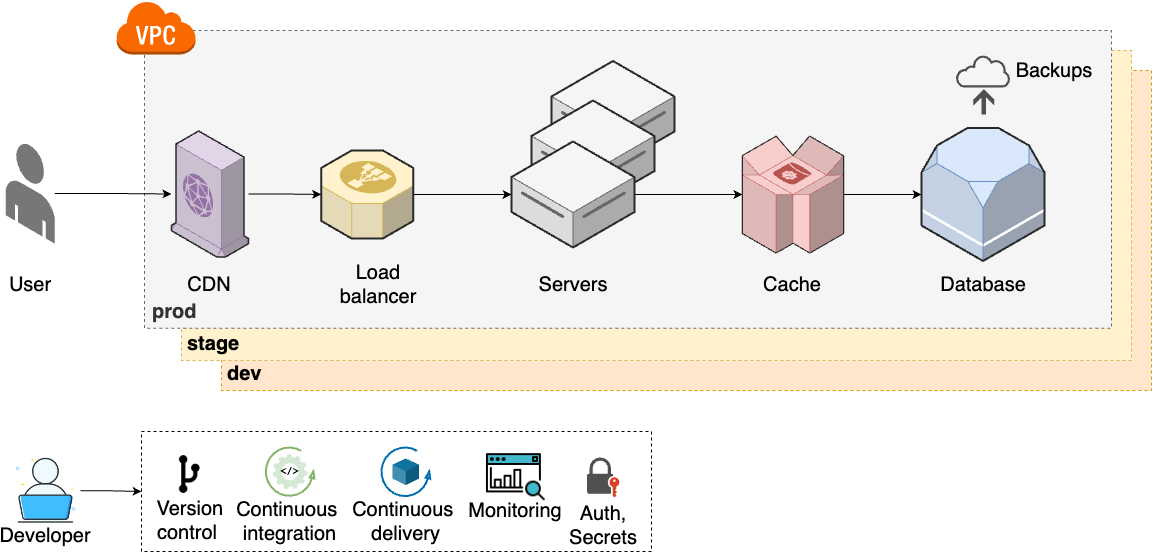

The diagram above was exported from draw.io. Its source (the exported page's mxGraphModel, read from the mxfile embedded in the PNG):
<mxGraphModel dx="2390" dy="1325" grid="1" gridSize="10" guides="1" tooltips="1" connect="1" arrows="1" fold="1" page="1" pageScale="1" pageWidth="850" pageHeight="1100" math="0" shadow="0">
  <root>
    <mxCell id="0" />
    <mxCell id="1" parent="0" />
    <mxCell id="2" value="&lt;b style=&quot;font-size: 20px;&quot;&gt;dev&lt;/b&gt;" style="rounded=0;whiteSpace=wrap;html=1;dashed=1;fillColor=#ffe6cc;strokeColor=#d79b00;align=left;verticalAlign=bottom;spacingLeft=4;spacingBottom=2;fontSize=20;" vertex="1" parent="1">
      <mxGeometry x="310" y="2490" width="930" height="320" as="geometry" />
    </mxCell>
    <mxCell id="3" value="&lt;b style=&quot;font-size: 20px;&quot;&gt;stage&lt;/b&gt;" style="rounded=0;whiteSpace=wrap;html=1;dashed=1;fillColor=#fff2cc;strokeColor=#d6b656;align=left;verticalAlign=bottom;spacingLeft=4;spacingBottom=2;fontSize=20;" vertex="1" parent="1">
      <mxGeometry x="270" y="2470" width="950" height="310" as="geometry" />
    </mxCell>
    <mxCell id="4" value="&lt;b style=&quot;font-size: 20px;&quot;&gt;prod&lt;/b&gt;" style="rounded=0;whiteSpace=wrap;html=1;dashed=1;fillColor=#f5f5f5;fontColor=#333333;strokeColor=#666666;align=left;verticalAlign=bottom;spacingLeft=6;spacingBottom=2;fontSize=20;" vertex="1" parent="1">
      <mxGeometry x="233" y="2450" width="967" height="297.73" as="geometry" />
    </mxCell>
    <mxCell id="5" value="&lt;div style=&quot;font-size: 20px;&quot;&gt;&lt;/div&gt;" style="verticalLabelPosition=middle;html=1;verticalAlign=top;strokeWidth=1;align=center;outlineConnect=0;dashed=0;outlineConnect=0;shape=mxgraph.aws3d.dataServer;strokeColor=#666666;aspect=fixed;fillColor=#f5f5f5;labelPosition=center;fontStyle=1;fontSize=20;fontColor=#333333;" vertex="1" parent="1">
      <mxGeometry x="640" y="2480.5" width="123" height="106" as="geometry" />
    </mxCell>
    <mxCell id="6" value="&lt;div style=&quot;font-size: 20px;&quot;&gt;&lt;/div&gt;" style="verticalLabelPosition=middle;html=1;verticalAlign=top;strokeWidth=1;align=center;outlineConnect=0;dashed=0;outlineConnect=0;shape=mxgraph.aws3d.dataServer;strokeColor=#666666;aspect=fixed;fillColor=#f5f5f5;labelPosition=center;fontStyle=1;fontSize=20;fontColor=#333333;" vertex="1" parent="1">
      <mxGeometry x="620" y="2520" width="123" height="106" as="geometry" />
    </mxCell>
    <mxCell id="7" style="edgeStyle=orthogonalEdgeStyle;rounded=0;orthogonalLoop=1;jettySize=auto;html=1;fontSize=20;" edge="1" source="8" target="19" parent="1">
      <mxGeometry relative="1" as="geometry" />
    </mxCell>
    <mxCell id="8" value="" style="verticalLabelPosition=bottom;html=1;verticalAlign=top;strokeWidth=1;align=center;outlineConnect=0;dashed=0;outlineConnect=0;shape=mxgraph.aws3d.end_user;strokeColor=none;fillColor=#777777;aspect=fixed;fontSize=20;" vertex="1" parent="1">
      <mxGeometry x="94.25" y="2562.77" width="49" height="100.46" as="geometry" />
    </mxCell>
    <mxCell id="9" style="edgeStyle=orthogonalEdgeStyle;rounded=0;orthogonalLoop=1;jettySize=auto;html=1;fontSize=20;" edge="1" source="10" target="23" parent="1">
      <mxGeometry relative="1" as="geometry" />
    </mxCell>
    <mxCell id="10" value="&lt;div style=&quot;font-size: 20px;&quot;&gt;&lt;/div&gt;" style="verticalLabelPosition=middle;html=1;verticalAlign=top;strokeWidth=1;align=center;outlineConnect=0;dashed=0;outlineConnect=0;shape=mxgraph.aws3d.dataServer;strokeColor=#666666;aspect=fixed;fillColor=#f5f5f5;labelPosition=center;fontStyle=1;fontSize=20;fontColor=#333333;" vertex="1" parent="1">
      <mxGeometry x="600" y="2561" width="123" height="106" as="geometry" />
    </mxCell>
    <mxCell id="11" value="User" style="text;html=1;align=center;verticalAlign=middle;whiteSpace=wrap;rounded=0;fontSize=20;" vertex="1" parent="1">
      <mxGeometry x="88.75" y="2688.91" width="60" height="30" as="geometry" />
    </mxCell>
    <mxCell id="12" value="Servers" style="text;html=1;align=center;verticalAlign=middle;whiteSpace=wrap;rounded=0;fontSize=20;" vertex="1" parent="1">
      <mxGeometry x="631.5" y="2688.91" width="60" height="30" as="geometry" />
    </mxCell>
    <mxCell id="13" value="" style="verticalLabelPosition=bottom;html=1;verticalAlign=top;strokeWidth=1;align=center;outlineConnect=0;dashed=0;outlineConnect=0;shape=mxgraph.aws3d.rds;fillColor=#dae8fc;strokeColor=#6c8ebf;aspect=fixed;fontSize=20;" vertex="1" parent="1">
      <mxGeometry x="1010" y="2547.5" width="123" height="133" as="geometry" />
    </mxCell>
    <mxCell id="14" value="Database" style="text;html=1;align=center;verticalAlign=middle;whiteSpace=wrap;rounded=0;fontSize=20;" vertex="1" parent="1">
      <mxGeometry x="1041.5" y="2688.91" width="60" height="30" as="geometry" />
    </mxCell>
    <mxCell id="15" style="edgeStyle=orthogonalEdgeStyle;rounded=0;orthogonalLoop=1;jettySize=auto;html=1;fontSize=20;" edge="1" source="16" target="10" parent="1">
      <mxGeometry relative="1" as="geometry" />
    </mxCell>
    <mxCell id="16" value="" style="verticalLabelPosition=bottom;html=1;verticalAlign=top;strokeWidth=1;align=center;outlineConnect=0;dashed=0;outlineConnect=0;shape=mxgraph.aws3d.elasticLoadBalancing;fillColor=#fff2cc;strokeColor=#d6b656;aspect=fixed;fontSize=20;" vertex="1" parent="1">
      <mxGeometry x="409.75" y="2569.91" width="92" height="88.17" as="geometry" />
    </mxCell>
    <mxCell id="17" value="Load balancer" style="text;html=1;align=center;verticalAlign=middle;whiteSpace=wrap;rounded=0;fontSize=20;" vertex="1" parent="1">
      <mxGeometry x="420" y="2688.91" width="94.25" height="30" as="geometry" />
    </mxCell>
    <mxCell id="18" style="edgeStyle=orthogonalEdgeStyle;rounded=0;orthogonalLoop=1;jettySize=auto;html=1;fontSize=20;" edge="1" source="19" target="16" parent="1">
      <mxGeometry relative="1" as="geometry" />
    </mxCell>
    <mxCell id="19" value="" style="verticalLabelPosition=bottom;html=1;verticalAlign=top;strokeWidth=1;align=center;outlineConnect=0;dashed=0;outlineConnect=0;shape=mxgraph.aws3d.cloudfront;fillColor=#e1d5e7;strokeColor=#9673a6;aspect=fixed;fontSize=20;" vertex="1" parent="1">
      <mxGeometry x="260" y="2550.5" width="77.03" height="126" as="geometry" />
    </mxCell>
    <mxCell id="20" value="CDN" style="text;html=1;align=center;verticalAlign=middle;whiteSpace=wrap;rounded=0;fontSize=20;" vertex="1" parent="1">
      <mxGeometry x="251.38999999999987" y="2688.91" width="94.25" height="30" as="geometry" />
    </mxCell>
    <mxCell id="21" value="Cache" style="text;html=1;align=center;verticalAlign=middle;whiteSpace=wrap;rounded=0;fontSize=20;" vertex="1" parent="1">
      <mxGeometry x="851.4899999999998" y="2688.91" width="60" height="30" as="geometry" />
    </mxCell>
    <mxCell id="22" style="edgeStyle=orthogonalEdgeStyle;rounded=0;orthogonalLoop=1;jettySize=auto;html=1;fontSize=20;" edge="1" source="23" target="13" parent="1">
      <mxGeometry relative="1" as="geometry" />
    </mxCell>
    <mxCell id="23" value="" style="verticalLabelPosition=bottom;html=1;verticalAlign=top;strokeWidth=1;align=center;outlineConnect=0;dashed=0;outlineConnect=0;shape=mxgraph.aws3d.dynamoDb;fillColor=#f8cecc;strokeColor=#b85450;aspect=fixed;fontSize=20;" vertex="1" parent="1">
      <mxGeometry x="830.9000000000001" y="2555.5" width="101.19" height="117.08" as="geometry" />
    </mxCell>
    <mxCell id="24" value="" style="outlineConnect=0;dashed=0;verticalLabelPosition=bottom;verticalAlign=top;align=center;html=1;shape=mxgraph.aws3.virtual_private_cloud;fillColor=#fa6800;fontColor=#000000;strokeColor=#C73500;fontSize=20;" vertex="1" parent="1">
      <mxGeometry x="204.5" y="2420" width="79.5" height="54" as="geometry" />
    </mxCell>
    <mxCell id="25" value="" style="group;fontSize=20;" vertex="1" connectable="0" parent="1">
      <mxGeometry x="1044.5" y="2474" width="118.5" height="60" as="geometry" />
    </mxCell>
    <mxCell id="26" value="" style="sketch=0;pointerEvents=1;shadow=0;dashed=0;html=1;strokeColor=none;fillColor=#505050;labelPosition=center;verticalLabelPosition=bottom;verticalAlign=top;outlineConnect=0;align=center;shape=mxgraph.office.concepts.backup_online;fontSize=20;" vertex="1" parent="25">
      <mxGeometry width="55" height="60" as="geometry" />
    </mxCell>
    <mxCell id="27" value="Backups" style="text;html=1;align=center;verticalAlign=middle;whiteSpace=wrap;rounded=0;fontSize=20;" vertex="1" parent="25">
      <mxGeometry x="68.5" y="0.4999999999997726" width="60" height="30" as="geometry" />
    </mxCell>
    <mxCell id="28" value="" style="group;fontSize=20;" vertex="1" connectable="0" parent="1">
      <mxGeometry x="100" y="2875.76" width="68.90999999999997" height="93.90999999999997" as="geometry" />
    </mxCell>
    <mxCell id="29" value="" style="shape=image;html=1;verticalAlign=top;verticalLabelPosition=bottom;labelBackgroundColor=#ffffff;imageAspect=0;aspect=fixed;image=https://cdn0.iconfinder.com/data/icons/job-seeker/256/laptop_job_seeker_employee_unemployee_work_1-128.png;fontSize=20;" vertex="1" parent="28">
      <mxGeometry width="68.91" height="68.91" as="geometry" />
    </mxCell>
    <mxCell id="30" value="Developer" style="text;html=1;align=center;verticalAlign=middle;whiteSpace=wrap;rounded=0;fontSize=20;" vertex="1" parent="28">
      <mxGeometry x="3.909999999999968" y="63.90999999999997" width="60" height="30" as="geometry" />
    </mxCell>
    <mxCell id="31" value="" style="rounded=0;whiteSpace=wrap;html=1;dashed=1;fontSize=20;" vertex="1" parent="1">
      <mxGeometry x="230" y="2851" width="510" height="120" as="geometry" />
    </mxCell>
    <mxCell id="32" value="" style="group;fontSize=20;" vertex="1" connectable="0" parent="1">
      <mxGeometry x="233.39000000000004" y="2862.33" width="91.63999999999999" height="97.34000000000003" as="geometry" />
    </mxCell>
    <mxCell id="33" value="" style="shape=image;html=1;verticalAlign=top;verticalLabelPosition=bottom;labelBackgroundColor=#ffffff;imageAspect=0;aspect=fixed;image=https://cdn2.iconfinder.com/data/icons/css-vol-2/24/git-fork-128.png;fontSize=20;" vertex="1" parent="32">
      <mxGeometry x="20" y="6.539999999999999" width="50.27" height="50.27" as="geometry" />
    </mxCell>
    <mxCell id="34" value="&amp;nbsp;Version control" style="text;html=1;align=center;verticalAlign=middle;whiteSpace=wrap;rounded=0;fontSize=20;" vertex="1" parent="32">
      <mxGeometry y="62.34000000000003" width="85.5" height="30" as="geometry" />
    </mxCell>
    <mxCell id="35" style="edgeStyle=orthogonalEdgeStyle;rounded=0;orthogonalLoop=1;jettySize=auto;html=1;" edge="1" source="29" target="31" parent="1">
      <mxGeometry relative="1" as="geometry" />
    </mxCell>
    <mxCell id="36" value="" style="group" vertex="1" connectable="0" parent="1">
      <mxGeometry x="573" y="2865.3300000000004" width="62.76999999999998" height="80.07999999999993" as="geometry" />
    </mxCell>
    <mxCell id="37" value="" style="shape=image;html=1;verticalAlign=top;verticalLabelPosition=bottom;labelBackgroundColor=#ffffff;imageAspect=0;aspect=fixed;image=https://cdn2.iconfinder.com/data/icons/seo-web-1-filled-outline/64/search_analytics-seo_marketing-seo_monitoring-128.png;fontSize=20;" vertex="1" parent="36">
      <mxGeometry width="62.77" height="62.77" as="geometry" />
    </mxCell>
    <mxCell id="38" value="Monitoring" style="text;html=1;align=center;verticalAlign=middle;whiteSpace=wrap;rounded=0;fontSize=20;" vertex="1" parent="36">
      <mxGeometry x="1.3899999999999864" y="50.07999999999993" width="60" height="30" as="geometry" />
    </mxCell>
    <mxCell id="39" value="Continuous&amp;nbsp;&lt;div style=&quot;font-size: 20px;&quot;&gt;integration&lt;/div&gt;" style="text;html=1;align=center;verticalAlign=middle;whiteSpace=wrap;rounded=0;fontSize=20;" vertex="1" parent="1">
      <mxGeometry x="309.995" y="2925.98" width="137.01" height="30" as="geometry" />
    </mxCell>
    <mxCell id="40" value="" style="group" vertex="1" connectable="0" parent="1">
      <mxGeometry x="354.15" y="2866.76" width="48.700000000000045" height="48.700000000000045" as="geometry" />
    </mxCell>
    <mxCell id="41" value="" style="verticalLabelPosition=bottom;html=1;verticalAlign=top;strokeWidth=2;shape=mxgraph.lean_mapping.physical_pull;pointerEvents=1;fillColor=#d5e8d4;strokeColor=#82b366;fontSize=20;" vertex="1" parent="40">
      <mxGeometry width="48.7" height="48.7" as="geometry" />
    </mxCell>
    <mxCell id="42" value="&amp;lt;/&amp;gt;" style="sketch=0;html=1;aspect=fixed;strokeColor=none;shadow=0;fillColor=#D5E8D4;verticalAlign=middle;labelPosition=center;verticalLabelPosition=middle;shape=mxgraph.gcp2.gear;align=center;fontSize=10;fontStyle=1;fontFamily=Courier New;" vertex="1" parent="40">
      <mxGeometry x="6.840000000000032" y="6.840000000000032" width="35.01" height="35.01" as="geometry" />
    </mxCell>
    <mxCell id="43" value="" style="group" vertex="1" connectable="0" parent="1">
      <mxGeometry x="438" y="2866.76" width="113.5" height="89.30999999999995" as="geometry" />
    </mxCell>
    <mxCell id="44" value="" style="verticalLabelPosition=bottom;html=1;verticalAlign=top;strokeWidth=2;shape=mxgraph.lean_mapping.physical_pull;pointerEvents=1;fillColor=#1ba1e2;fontColor=#ffffff;strokeColor=#006EAF;fontSize=20;" vertex="1" parent="43">
      <mxGeometry x="31.75" width="49" height="49" as="geometry" />
    </mxCell>
    <mxCell id="45" value="Continuous&amp;nbsp;&lt;div style=&quot;font-size: 20px;&quot;&gt;delivery&lt;/div&gt;" style="text;html=1;align=center;verticalAlign=middle;whiteSpace=wrap;rounded=0;fontSize=20;" vertex="1" parent="43">
      <mxGeometry y="59.309999999999945" width="113.5" height="30" as="geometry" />
    </mxCell>
    <mxCell id="46" value="" style="verticalLabelPosition=bottom;verticalAlign=top;html=1;shape=mxgraph.infographic.shadedCube;isoAngle=15;fillColor=#10739E;strokeColor=none;fontSize=20;" vertex="1" parent="43">
      <mxGeometry x="42.940000000000055" y="11.190000000000055" width="26.62" height="26.62" as="geometry" />
    </mxCell>
    <mxCell id="47" value="" style="group;fontSize=20;" vertex="1" connectable="0" parent="1">
      <mxGeometry x="660" y="2880" width="80" height="98.49999999999977" as="geometry" />
    </mxCell>
    <mxCell id="48" value="" style="sketch=0;pointerEvents=1;shadow=0;dashed=0;html=1;strokeColor=none;fillColor=#505050;labelPosition=center;verticalLabelPosition=bottom;verticalAlign=top;outlineConnect=0;align=center;shape=mxgraph.office.security.lock_with_key_security_orange;fontSize=20;" vertex="1" parent="47">
      <mxGeometry x="15.475000000000065" y="-3" width="32.41" height="40" as="geometry" />
    </mxCell>
    <mxCell id="49" value="Auth, Secrets" style="text;html=1;align=center;verticalAlign=middle;whiteSpace=wrap;rounded=0;fontSize=20;" vertex="1" parent="47">
      <mxGeometry x="-8.319999999999936" y="50" width="80" height="30" as="geometry" />
    </mxCell>
  </root>
</mxGraphModel>